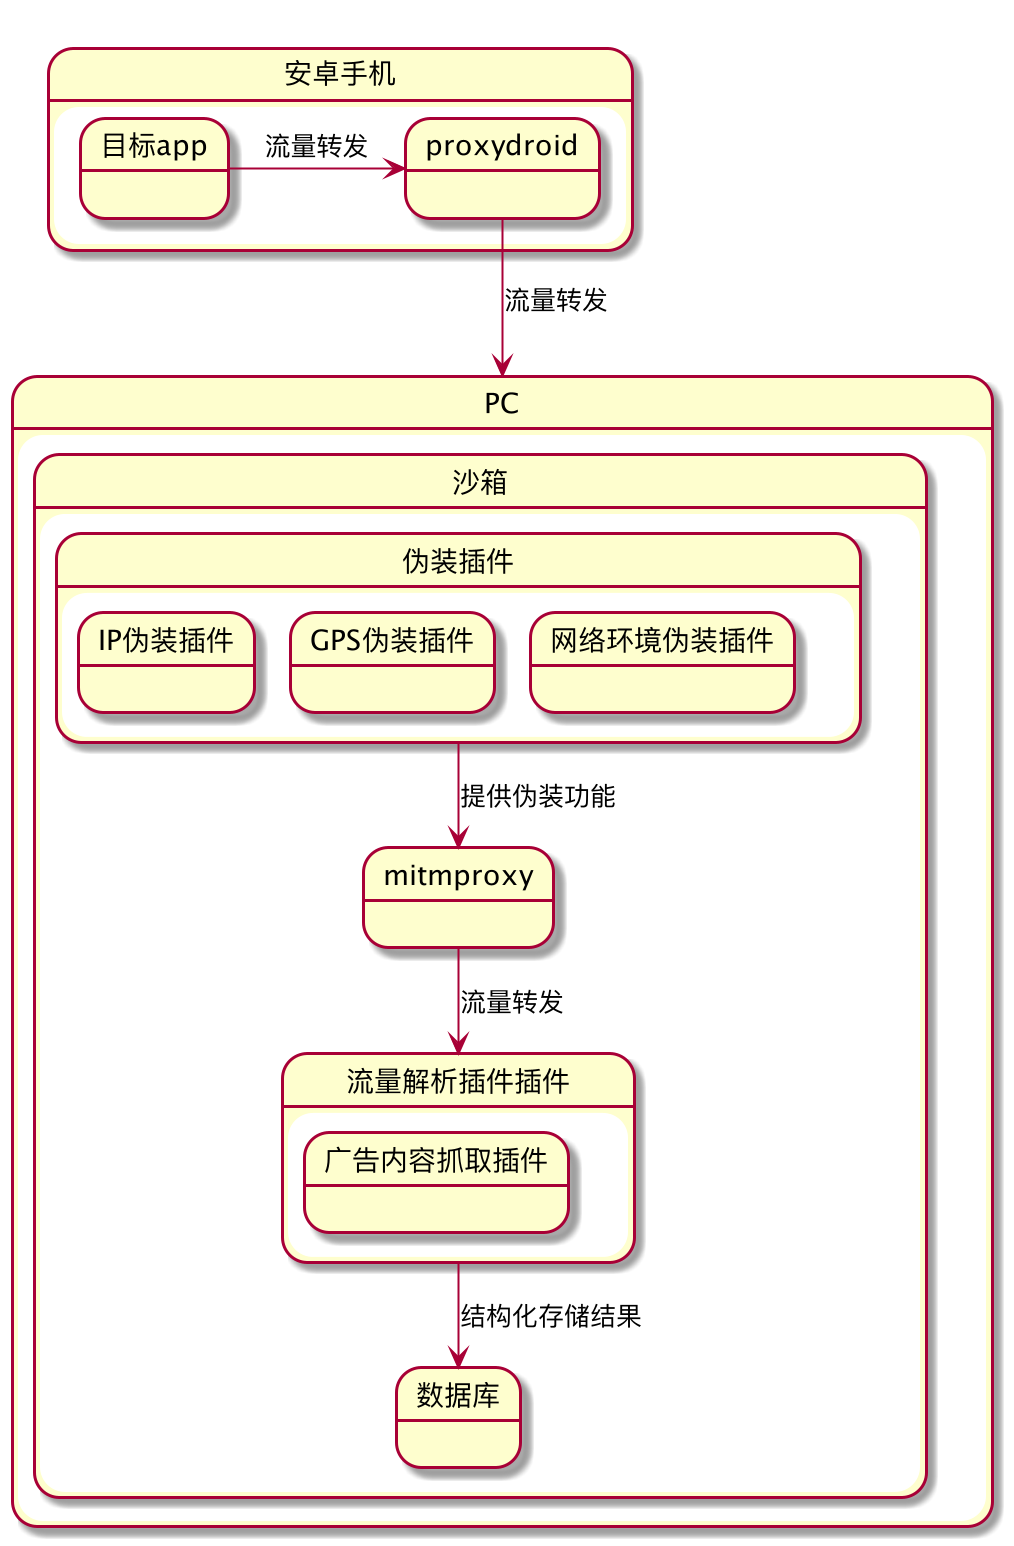

The diagram above was rendered by PlantUML. Its source (embedded in the PNG):
@startuml summary_state
scale 1

state 安卓手机{
    目标app -right-> proxydroid:流量转发
}
proxydroid --> PC:流量转发
state PC{

    state 沙箱{
        mitmproxy-down->流量解析插件插件:流量转发
        流量解析插件插件-down->数据库:结构化存储结果
        state 流量解析插件插件{
            state 广告内容抓取插件
        }
        state 伪装插件{
            state IP伪装插件
            state GPS伪装插件
            state 网络环境伪装插件
        }
        伪装插件 --> mitmproxy:提供伪装功能
    }

}

@enduml